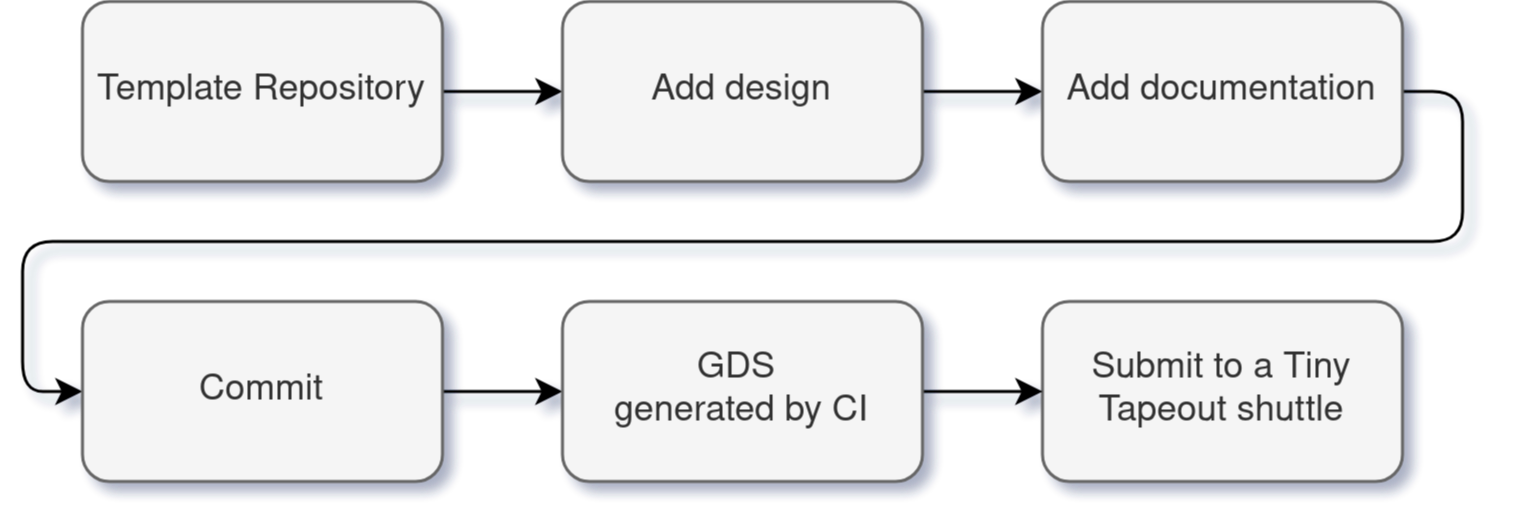

The diagram above was exported from draw.io. Its source (the exported page's mxGraphModel, read from the mxfile embedded in the PNG):
<mxGraphModel dx="1355" dy="652" grid="1" gridSize="10" guides="1" tooltips="1" connect="1" arrows="1" fold="1" page="1" pageScale="1" pageWidth="850" pageHeight="1100" math="0" shadow="0">
  <root>
    <mxCell id="0" />
    <mxCell id="1" parent="0" />
    <mxCell id="2" value="" style="group" connectable="0" vertex="1" parent="1">
      <mxGeometry x="1400" y="880" width="440" height="160" as="geometry" />
    </mxCell>
    <mxCell id="3" style="edgeStyle=orthogonalEdgeStyle;rounded=0;orthogonalLoop=1;jettySize=auto;html=1;exitX=1;exitY=0.5;exitDx=0;exitDy=0;entryX=0;entryY=0.5;entryDx=0;entryDy=0;" edge="1" parent="2" source="4" target="6">
      <mxGeometry relative="1" as="geometry" />
    </mxCell>
    <mxCell id="4" value="Template Repository" style="rounded=1;whiteSpace=wrap;html=1;fillColor=#f5f5f5;fontColor=#333333;strokeColor=#666666;" vertex="1" parent="2">
      <mxGeometry width="120" height="60" as="geometry" />
    </mxCell>
    <mxCell id="5" style="edgeStyle=orthogonalEdgeStyle;rounded=0;orthogonalLoop=1;jettySize=auto;html=1;exitX=1;exitY=0.5;exitDx=0;exitDy=0;entryX=0;entryY=0.5;entryDx=0;entryDy=0;" edge="1" parent="2" source="6" target="8">
      <mxGeometry relative="1" as="geometry" />
    </mxCell>
    <mxCell id="6" value="Add design" style="rounded=1;whiteSpace=wrap;html=1;fillColor=#f5f5f5;fontColor=#333333;strokeColor=#666666;" vertex="1" parent="2">
      <mxGeometry x="160" width="120" height="60" as="geometry" />
    </mxCell>
    <mxCell id="7" style="edgeStyle=orthogonalEdgeStyle;rounded=1;orthogonalLoop=1;jettySize=auto;html=1;exitX=1;exitY=0.5;exitDx=0;exitDy=0;entryX=0;entryY=0.5;entryDx=0;entryDy=0;curved=0;" edge="1" parent="2" source="8" target="10">
      <mxGeometry relative="1" as="geometry" />
    </mxCell>
    <mxCell id="8" value="Add documentation" style="rounded=1;whiteSpace=wrap;html=1;fillColor=#f5f5f5;fontColor=#333333;strokeColor=#666666;" vertex="1" parent="2">
      <mxGeometry x="320" width="120" height="60" as="geometry" />
    </mxCell>
    <mxCell id="9" style="edgeStyle=orthogonalEdgeStyle;rounded=0;orthogonalLoop=1;jettySize=auto;html=1;exitX=1;exitY=0.5;exitDx=0;exitDy=0;entryX=0;entryY=0.5;entryDx=0;entryDy=0;" edge="1" parent="2" source="10" target="13">
      <mxGeometry relative="1" as="geometry" />
    </mxCell>
    <mxCell id="10" value="Commit" style="rounded=1;whiteSpace=wrap;html=1;fillColor=#f5f5f5;fontColor=#333333;strokeColor=#666666;" vertex="1" parent="2">
      <mxGeometry y="100" width="120" height="60" as="geometry" />
    </mxCell>
    <mxCell id="11" value="Submit to a Tiny Tapeout shuttle" style="rounded=1;whiteSpace=wrap;html=1;fillColor=#f5f5f5;fontColor=#333333;strokeColor=#666666;" vertex="1" parent="2">
      <mxGeometry x="320" y="100" width="120" height="60" as="geometry" />
    </mxCell>
    <mxCell id="12" style="edgeStyle=orthogonalEdgeStyle;rounded=0;orthogonalLoop=1;jettySize=auto;html=1;exitX=1;exitY=0.5;exitDx=0;exitDy=0;entryX=0;entryY=0.5;entryDx=0;entryDy=0;" edge="1" parent="2" source="13" target="11">
      <mxGeometry relative="1" as="geometry" />
    </mxCell>
    <mxCell id="13" value="&lt;div&gt;GDS&amp;nbsp;&lt;/div&gt;&lt;div&gt;generated by CI&lt;/div&gt;" style="rounded=1;whiteSpace=wrap;html=1;fillColor=#f5f5f5;fontColor=#333333;strokeColor=#666666;" vertex="1" parent="2">
      <mxGeometry x="160" y="100" width="120" height="60" as="geometry" />
    </mxCell>
  </root>
</mxGraphModel>